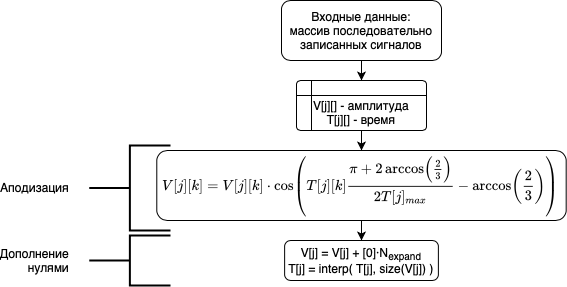

The diagram above was exported from draw.io. Its source (the exported page's mxGraphModel, read from the mxfile embedded in the PNG):
<mxGraphModel dx="1078" dy="864" grid="1" gridSize="10" guides="1" tooltips="1" connect="1" arrows="1" fold="1" page="0" pageScale="1" pageWidth="827" pageHeight="1169" math="1" shadow="0">
  <root>
    <mxCell id="0" />
    <mxCell id="1" parent="0" />
    <mxCell id="2" value="" style="edgeStyle=orthogonalEdgeStyle;rounded=0;orthogonalLoop=1;jettySize=auto;html=1;" edge="1" source="3" target="5" parent="1">
      <mxGeometry relative="1" as="geometry" />
    </mxCell>
    <mxCell id="3" value="Входные данные:&lt;br&gt;массив последовательно записанных сигналов" style="rounded=1;whiteSpace=wrap;html=1;fontSize=12;glass=0;strokeWidth=1;shadow=0;" vertex="1" parent="1">
      <mxGeometry x="150" y="20" width="160" height="60" as="geometry" />
    </mxCell>
    <mxCell id="4" style="edgeStyle=orthogonalEdgeStyle;rounded=0;orthogonalLoop=1;jettySize=auto;html=1;exitX=0.5;exitY=1;exitDx=0;exitDy=0;" edge="1" source="5" target="7" parent="1">
      <mxGeometry relative="1" as="geometry" />
    </mxCell>
    <mxCell id="5" value="&lt;span style=&quot;font-weight: normal&quot;&gt;&lt;br&gt;V[j][] - амплитуда&lt;br&gt;T[j][] - время&lt;/span&gt;" style="shape=internalStorage;whiteSpace=wrap;html=1;dx=15;dy=15;rounded=1;arcSize=8;strokeWidth=1;verticalAlign=middle;fontStyle=1" vertex="1" parent="1">
      <mxGeometry x="165" y="100" width="130" height="50" as="geometry" />
    </mxCell>
    <mxCell id="6" style="edgeStyle=orthogonalEdgeStyle;rounded=0;orthogonalLoop=1;jettySize=auto;html=1;exitX=0.5;exitY=1;exitDx=0;exitDy=0;entryX=0.5;entryY=0;entryDx=0;entryDy=0;" edge="1" source="7" target="11" parent="1">
      <mxGeometry relative="1" as="geometry" />
    </mxCell>
    <mxCell id="7" value="&lt;font style=&quot;font-size: 12px&quot;&gt;$$V[j][k] = V[j][k] \cdot \cos\left(T[j][k]\frac{\pi+2\arccos\left(\frac{2}{3}\right)}{2T[j]_{max}}-\arccos\left(\frac{2}{3}\right)\right)$$&lt;/font&gt;" style="rounded=1;whiteSpace=wrap;html=1;strokeWidth=1;align=center;" vertex="1" parent="1">
      <mxGeometry x="25.29" y="170" width="409.39" height="70" as="geometry" />
    </mxCell>
    <mxCell id="8" value="" style="group" vertex="1" connectable="0" parent="1">
      <mxGeometry x="-100" y="165" width="139" height="85" as="geometry" />
    </mxCell>
    <mxCell id="9" value="" style="strokeWidth=2;html=1;shape=mxgraph.flowchart.annotation_2;align=left;labelPosition=right;pointerEvents=1;" vertex="1" parent="8">
      <mxGeometry x="57.75" width="81.25" height="85" as="geometry" />
    </mxCell>
    <mxCell id="10" value="Аподизация" style="text;html=1;strokeColor=none;fillColor=none;align=right;verticalAlign=middle;whiteSpace=wrap;rounded=0;" vertex="1" parent="8">
      <mxGeometry y="38.43478260869564" width="40" height="7.391304347826088" as="geometry" />
    </mxCell>
    <mxCell id="11" value="V[j] = V[j] + [0]&lt;span style=&quot;color: rgba(0 , 0 , 0 , 0) ; font-family: monospace ; font-size: 0px&quot;&gt;%3CmxGraphModel%3E%3Croot%3E%3CmxCell%20id%3D%220%22%2F%3E%3CmxCell%20id%3D%221%22%20parent%3D%220%22%2F%3E%3CmxCell%20id%3D%222%22%20value%3D%22a%20%3D%20acos(2%2F3)%26lt%3Bbr%26gt%3BV%5Bk%5D%20%3D%20V%5Bk%5D%20*%20cos(%20t%26lt%3Bsub%26gt%3Bk%26lt%3B%2Fsub%26gt%3B%C2%B7(PI%20%2B%202a)%2F2t%26lt%3Bsub%26gt%3Bmax%26lt%3B%2Fsub%26gt%3B%20-%20a)%22%20style%3D%22rounded%3D1%3BwhiteSpace%3Dwrap%3Bhtml%3D1%3BstrokeWidth%3D1%3Balign%3Dcenter%3B%22%20vertex%3D%221%22%20parent%3D%221%22%3E%3CmxGeometry%20x%3D%22112.5%22%20y%3D%22290%22%20width%3D%22235%22%20height%3D%2240%22%20as%3D%22geometry%22%2F%3E%3C%2FmxCell%3E%3C%2Froot%3E%3C%2FmxGraphModel%3E&lt;/span&gt;·N&lt;sub&gt;expand&lt;/sub&gt;&lt;br&gt;T[j] = interp( T[j], size(V[j]) )" style="rounded=1;whiteSpace=wrap;html=1;strokeWidth=1;align=center;" vertex="1" parent="1">
      <mxGeometry x="153.13" y="260" width="153.75" height="40" as="geometry" />
    </mxCell>
    <mxCell id="12" value="" style="group;align=right;" vertex="1" connectable="0" parent="1">
      <mxGeometry x="-100" y="255" width="139" height="50" as="geometry" />
    </mxCell>
    <mxCell id="13" value="" style="strokeWidth=2;html=1;shape=mxgraph.flowchart.annotation_2;align=left;labelPosition=right;pointerEvents=1;" vertex="1" parent="12">
      <mxGeometry x="57.75" width="81.25" height="50" as="geometry" />
    </mxCell>
    <mxCell id="14" value="Дополнение нулями" style="text;html=1;strokeColor=none;fillColor=none;align=right;verticalAlign=middle;whiteSpace=wrap;rounded=0;" vertex="1" parent="12">
      <mxGeometry y="22.60869565217391" width="40" height="4.3478260869565215" as="geometry" />
    </mxCell>
  </root>
</mxGraphModel>